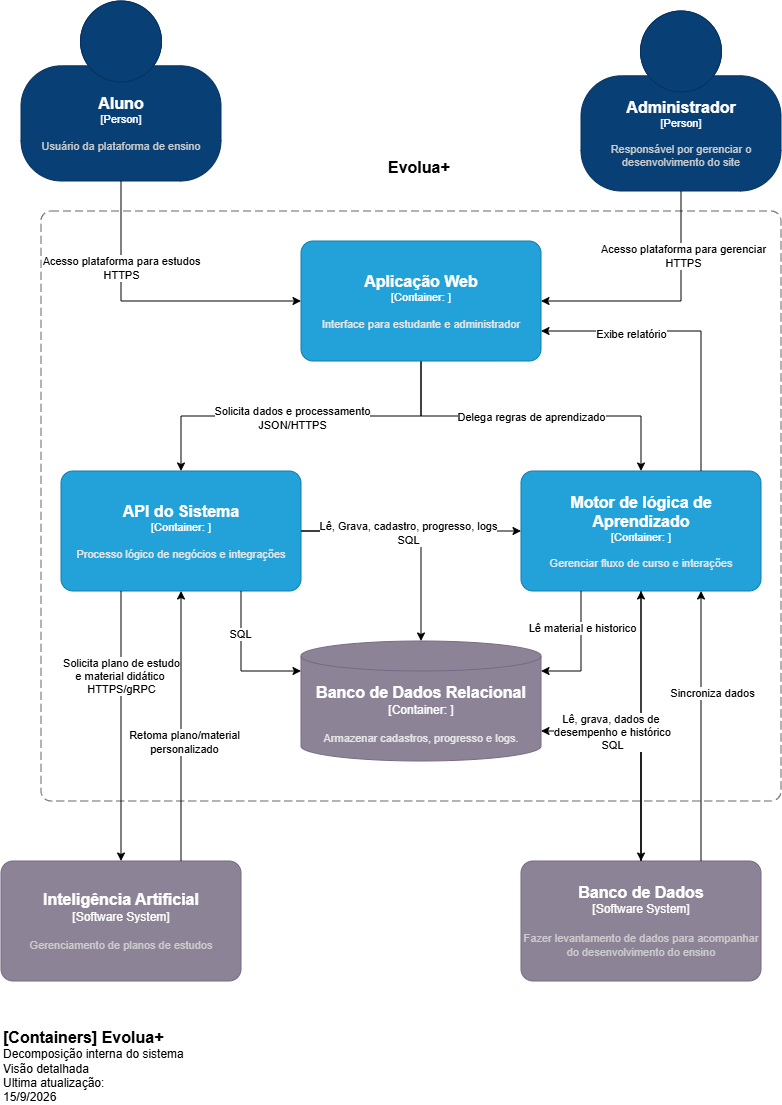

The diagram above was exported from draw.io. Its source (the exported page's mxGraphModel, read from the mxfile embedded in the PNG):
<mxGraphModel dx="3000" dy="1192" grid="1" gridSize="10" guides="1" tooltips="1" connect="1" arrows="1" fold="1" page="1" pageScale="1" pageWidth="827" pageHeight="1169" math="0" shadow="0">
  <root>
    <mxCell id="0" />
    <mxCell id="1" parent="0" />
    <object placeholders="1" c4Name="Aluno&#10;" c4Type="Person" c4Description="Usuário da plataforma de ensino&#10;" label="&lt;font style=&quot;font-size: 16px&quot;&gt;&lt;b&gt;%c4Name%&lt;/b&gt;&lt;/font&gt;&lt;div&gt;[%c4Type%]&lt;/div&gt;&lt;br&gt;&lt;div&gt;&lt;font style=&quot;font-size: 11px&quot;&gt;&lt;font color=&quot;#cccccc&quot;&gt;%c4Description%&lt;/font&gt;&lt;/div&gt;" id="jjyElSGDirUUuWh_UIC8-1">
      <mxCell parent="1" style="html=1;fontSize=11;dashed=0;whiteSpace=wrap;fillColor=#083F75;strokeColor=#06315C;fontColor=#ffffff;shape=mxgraph.c4.person2;align=center;metaEdit=1;points=[[0.5,0,0],[1,0.5,0],[1,0.75,0],[0.75,1,0],[0.5,1,0],[0.25,1,0],[0,0.75,0],[0,0.5,0]];resizable=0;" vertex="1">
        <mxGeometry height="180" width="200" x="40" y="60" as="geometry" />
      </mxCell>
    </object>
    <object placeholders="1" c4Name="Administrador&#10;" c4Type="Person" c4Description="Responsável por gerenciar o desenvolvimento do site " label="&lt;font style=&quot;font-size: 16px&quot;&gt;&lt;b&gt;%c4Name%&lt;/b&gt;&lt;/font&gt;&lt;div&gt;[%c4Type%]&lt;/div&gt;&lt;br&gt;&lt;div&gt;&lt;font style=&quot;font-size: 11px&quot;&gt;&lt;font color=&quot;#cccccc&quot;&gt;%c4Description%&lt;/font&gt;&lt;/div&gt;" id="jjyElSGDirUUuWh_UIC8-2">
      <mxCell parent="1" style="html=1;fontSize=11;dashed=0;whiteSpace=wrap;fillColor=#083F75;strokeColor=#06315C;fontColor=#ffffff;shape=mxgraph.c4.person2;align=center;metaEdit=1;points=[[0.5,0,0],[1,0.5,0],[1,0.75,0],[0.75,1,0],[0.5,1,0],[0.25,1,0],[0,0.75,0],[0,0.5,0]];resizable=0;" vertex="1">
        <mxGeometry height="180" width="200" x="600" y="70" as="geometry" />
      </mxCell>
    </object>
    <object placeholders="1" c4Name="Inteligência Artificial" c4Type="Software System" c4Description="Gerenciamento de planos de estudos" label="&lt;font style=&quot;font-size: 16px&quot;&gt;&lt;b&gt;%c4Name%&lt;/b&gt;&lt;/font&gt;&lt;div&gt;[%c4Type%]&lt;/div&gt;&lt;br&gt;&lt;div&gt;&lt;font style=&quot;font-size: 11px&quot;&gt;&lt;font color=&quot;#cccccc&quot;&gt;%c4Description%&lt;/font&gt;&lt;/div&gt;" id="jjyElSGDirUUuWh_UIC8-6">
      <mxCell parent="1" style="rounded=1;whiteSpace=wrap;html=1;labelBackgroundColor=none;fillColor=#8C8496;fontColor=#ffffff;align=center;arcSize=10;strokeColor=#766985;metaEdit=1;resizable=0;points=[[0.25,0,0],[0.5,0,0],[0.75,0,0],[1,0.25,0],[1,0.5,0],[1,0.75,0],[0.75,1,0],[0.5,1,0],[0.25,1,0],[0,0.75,0],[0,0.5,0],[0,0.25,0]];" vertex="1">
        <mxGeometry height="120" width="240" x="20" y="920" as="geometry" />
      </mxCell>
    </object>
    <object placeholders="1" c4Name="Banco de Dados" c4Type="Software System" c4Description="Fazer levantamento de dados para acompanhar do desenvolvimento do ensino" label="&lt;font style=&quot;font-size: 16px&quot;&gt;&lt;b&gt;%c4Name%&lt;/b&gt;&lt;/font&gt;&lt;div&gt;[%c4Type%]&lt;/div&gt;&lt;br&gt;&lt;div&gt;&lt;font style=&quot;font-size: 11px&quot;&gt;&lt;font color=&quot;#cccccc&quot;&gt;%c4Description%&lt;/font&gt;&lt;/div&gt;" id="jjyElSGDirUUuWh_UIC8-7">
      <mxCell parent="1" style="rounded=1;whiteSpace=wrap;html=1;labelBackgroundColor=none;fillColor=#8C8496;fontColor=#ffffff;align=center;arcSize=10;strokeColor=#766985;metaEdit=1;resizable=0;points=[[0.25,0,0],[0.5,0,0],[0.75,0,0],[1,0.25,0],[1,0.5,0],[1,0.75,0],[0.75,1,0],[0.5,1,0],[0.25,1,0],[0,0.75,0],[0,0.5,0],[0,0.25,0]];" vertex="1">
        <mxGeometry height="120" width="240" x="540" y="920" as="geometry" />
      </mxCell>
    </object>
    <object placeholders="1" c4Name="Banco de Dados Relacional" c4Type="Container" c4Technology="" c4Description="Armazenar cadastros, progresso e logs." label="&lt;font style=&quot;font-size: 16px&quot;&gt;&lt;b&gt;%c4Name%&lt;/b&gt;&lt;/font&gt;&lt;div&gt;[%c4Type%:&amp;nbsp;%c4Technology%]&lt;/div&gt;&lt;br&gt;&lt;div&gt;&lt;font style=&quot;font-size: 11px&quot;&gt;&lt;font color=&quot;#E6E6E6&quot;&gt;%c4Description%&lt;/font&gt;&lt;/div&gt;" id="jjyElSGDirUUuWh_UIC8-9">
      <mxCell parent="1" style="shape=cylinder3;size=15;whiteSpace=wrap;html=1;boundedLbl=1;rounded=0;labelBackgroundColor=none;fillColor=#8C8496;fontSize=12;fontColor=#ffffff;align=center;strokeColor=#766985;metaEdit=1;points=[[0.5,0,0],[1,0.25,0],[1,0.5,0],[1,0.75,0],[0.5,1,0],[0,0.75,0],[0,0.5,0],[0,0.25,0]];resizable=0;" vertex="1">
        <mxGeometry height="120" width="240" x="320" y="700" as="geometry" />
      </mxCell>
    </object>
    <object placeholders="1" c4Name="" c4Type="" c4Application="" label="" id="jjyElSGDirUUuWh_UIC8-11">
      <mxCell parent="1" style="rounded=1;fontSize=11;whiteSpace=wrap;html=1;dashed=1;arcSize=20;fillColor=none;strokeColor=#666666;fontColor=#333333;labelBackgroundColor=none;align=left;verticalAlign=bottom;labelBorderColor=none;spacingTop=0;spacing=10;dashPattern=8 4;metaEdit=1;rotatable=0;perimeter=rectanglePerimeter;noLabel=0;labelPadding=0;allowArrows=0;connectable=0;expand=0;recursiveResize=0;editable=1;pointerEvents=0;absoluteArcSize=1;points=[[0.25,0,0],[0.5,0,0],[0.75,0,0],[1,0.25,0],[1,0.5,0],[1,0.75,0],[0.75,1,0],[0.5,1,0],[0.25,1,0],[0,0.75,0],[0,0.5,0],[0,0.25,0]];" vertex="1">
        <mxGeometry height="590" width="740" x="60" y="270" as="geometry" />
      </mxCell>
    </object>
    <object placeholders="1" c4Name="Evolua+" c4Type="ContainerScopeBoundary" c4Description="" label="&lt;font style=&quot;font-size: 16px&quot;&gt;&lt;b&gt;&lt;div style=&quot;text-align: left&quot;&gt;%c4Name%&lt;/div&gt;&lt;/b&gt;&lt;/font&gt;&lt;div style=&quot;text-align: left&quot;&gt;%c4Description%&lt;/div&gt;" id="jjyElSGDirUUuWh_UIC8-36">
      <mxCell parent="1" style="text;html=1;strokeColor=none;fillColor=none;align=left;verticalAlign=top;whiteSpace=wrap;rounded=0;metaEdit=1;allowArrows=0;resizable=1;rotatable=0;connectable=0;recursiveResize=0;expand=0;pointerEvents=0;points=[[0.25,0,0],[0.5,0,0],[0.75,0,0],[1,0.25,0],[1,0.5,0],[1,0.75,0],[0.75,1,0],[0.5,1,0],[0.25,1,0],[0,0.75,0],[0,0.5,0],[0,0.25,0]];" vertex="1">
        <mxGeometry height="40" width="70" x="405" y="210" as="geometry" />
      </mxCell>
    </object>
    <mxCell id="jjyElSGDirUUuWh_UIC8-53" edge="1" parent="1" source="jjyElSGDirUUuWh_UIC8-37" style="edgeStyle=orthogonalEdgeStyle;rounded=0;orthogonalLoop=1;jettySize=auto;html=1;exitX=0.5;exitY=1;exitDx=0;exitDy=0;exitPerimeter=0;" target="jjyElSGDirUUuWh_UIC8-38">
      <mxGeometry relative="1" as="geometry" />
    </mxCell>
    <mxCell id="jjyElSGDirUUuWh_UIC8-55" connectable="0" parent="jjyElSGDirUUuWh_UIC8-53" style="edgeLabel;html=1;align=center;verticalAlign=middle;resizable=0;points=[];" value="Solicita dados e processamento&lt;div&gt;JSON/HTTPS&lt;/div&gt;" vertex="1">
      <mxGeometry relative="1" x="0.2583" y="1" as="geometry">
        <mxPoint x="35" as="offset" />
      </mxGeometry>
    </mxCell>
    <mxCell id="jjyElSGDirUUuWh_UIC8-54" edge="1" parent="1" source="jjyElSGDirUUuWh_UIC8-37" style="edgeStyle=orthogonalEdgeStyle;rounded=0;orthogonalLoop=1;jettySize=auto;html=1;exitX=0.5;exitY=1;exitDx=0;exitDy=0;exitPerimeter=0;" target="jjyElSGDirUUuWh_UIC8-39">
      <mxGeometry relative="1" as="geometry" />
    </mxCell>
    <mxCell id="jjyElSGDirUUuWh_UIC8-56" connectable="0" parent="jjyElSGDirUUuWh_UIC8-54" style="edgeLabel;html=1;align=center;verticalAlign=middle;resizable=0;points=[];" value="Delega regras de aprendizado" vertex="1">
      <mxGeometry relative="1" x="-0.1103" y="1" as="geometry">
        <mxPoint x="18" y="1" as="offset" />
      </mxGeometry>
    </mxCell>
    <object placeholders="1" c4Name="Aplicação Web" c4Type="Container" c4Technology="" c4Description="Interface para estudante e administrador" label="&lt;font style=&quot;font-size: 16px&quot;&gt;&lt;b&gt;%c4Name%&lt;/b&gt;&lt;/font&gt;&lt;div&gt;[%c4Type%: %c4Technology%]&lt;/div&gt;&lt;br&gt;&lt;div&gt;&lt;font style=&quot;font-size: 11px&quot;&gt;&lt;font color=&quot;#E6E6E6&quot;&gt;%c4Description%&lt;/font&gt;&lt;/div&gt;" id="jjyElSGDirUUuWh_UIC8-37">
      <mxCell parent="1" style="rounded=1;whiteSpace=wrap;html=1;fontSize=11;labelBackgroundColor=none;fillColor=#23A2D9;fontColor=#ffffff;align=center;arcSize=10;strokeColor=#0E7DAD;metaEdit=1;resizable=0;points=[[0.25,0,0],[0.5,0,0],[0.75,0,0],[1,0.25,0],[1,0.5,0],[1,0.75,0],[0.75,1,0],[0.5,1,0],[0.25,1,0],[0,0.75,0],[0,0.5,0],[0,0.25,0]];" vertex="1">
        <mxGeometry height="120" width="240" x="320" y="300" as="geometry" />
      </mxCell>
    </object>
    <object placeholders="1" c4Name="API do Sistema" c4Type="Container" c4Technology="" c4Description="Processo lógico de negócios e integrações " label="&lt;font style=&quot;font-size: 16px&quot;&gt;&lt;b&gt;%c4Name%&lt;/b&gt;&lt;/font&gt;&lt;div&gt;[%c4Type%: %c4Technology%]&lt;/div&gt;&lt;br&gt;&lt;div&gt;&lt;font style=&quot;font-size: 11px&quot;&gt;&lt;font color=&quot;#E6E6E6&quot;&gt;%c4Description%&lt;/font&gt;&lt;/div&gt;" id="jjyElSGDirUUuWh_UIC8-38">
      <mxCell parent="1" style="rounded=1;whiteSpace=wrap;html=1;fontSize=11;labelBackgroundColor=none;fillColor=#23A2D9;fontColor=#ffffff;align=center;arcSize=10;strokeColor=#0E7DAD;metaEdit=1;resizable=0;points=[[0.25,0,0],[0.5,0,0],[0.75,0,0],[1,0.25,0],[1,0.5,0],[1,0.75,0],[0.75,1,0],[0.5,1,0],[0.25,1,0],[0,0.75,0],[0,0.5,0],[0,0.25,0]];" vertex="1">
        <mxGeometry height="120" width="240" x="80" y="530" as="geometry" />
      </mxCell>
    </object>
    <object placeholders="1" c4Name="Motor de lógica de Aprendizado" c4Type="Container" c4Technology="" c4Description="Gerenciar fluxo de curso e interações" label="&lt;font style=&quot;font-size: 16px&quot;&gt;&lt;b&gt;%c4Name%&lt;/b&gt;&lt;/font&gt;&lt;div&gt;[%c4Type%: %c4Technology%]&lt;/div&gt;&lt;br&gt;&lt;div&gt;&lt;font style=&quot;font-size: 11px&quot;&gt;&lt;font color=&quot;#E6E6E6&quot;&gt;%c4Description%&lt;/font&gt;&lt;/div&gt;" id="jjyElSGDirUUuWh_UIC8-39">
      <mxCell parent="1" style="rounded=1;whiteSpace=wrap;html=1;fontSize=11;labelBackgroundColor=none;fillColor=#23A2D9;fontColor=#ffffff;align=center;arcSize=10;strokeColor=#0E7DAD;metaEdit=1;resizable=0;points=[[0.25,0,0],[0.5,0,0],[0.75,0,0],[1,0.25,0],[1,0.5,0],[1,0.75,0],[0.75,1,0],[0.5,1,0],[0.25,1,0],[0,0.75,0],[0,0.5,0],[0,0.25,0]];" vertex="1">
        <mxGeometry height="120" width="240" x="540" y="530" as="geometry" />
      </mxCell>
    </object>
    <object placeholders="1" c4Name="[Containers] Evolua+" c4Type="ContainerDiagramTitle" c4Description="Decomposição interna do sistema&#10;Visão detalhada &#10;Ultima atualização:&#10;15/9/2026" label="&lt;font style=&quot;font-size: 16px&quot;&gt;&lt;b&gt;&lt;div style=&quot;text-align: left&quot;&gt;%c4Name%&lt;/div&gt;&lt;/b&gt;&lt;/font&gt;&lt;div style=&quot;text-align: left&quot;&gt;%c4Description%&lt;/div&gt;" id="jjyElSGDirUUuWh_UIC8-40">
      <mxCell parent="1" style="text;html=1;strokeColor=none;fillColor=none;align=left;verticalAlign=top;whiteSpace=wrap;rounded=0;metaEdit=1;allowArrows=0;resizable=1;rotatable=0;connectable=0;recursiveResize=0;expand=0;pointerEvents=0;points=[[0.25,0,0],[0.5,0,0],[0.75,0,0],[1,0.25,0],[1,0.5,0],[1,0.75,0],[0.75,1,0],[0.5,1,0],[0.25,1,0],[0,0.75,0],[0,0.5,0],[0,0.25,0]];" vertex="1">
        <mxGeometry height="40" width="260" x="20" y="1080" as="geometry" />
      </mxCell>
    </object>
    <mxCell id="jjyElSGDirUUuWh_UIC8-44" edge="1" parent="1" source="jjyElSGDirUUuWh_UIC8-1" style="edgeStyle=orthogonalEdgeStyle;rounded=0;orthogonalLoop=1;jettySize=auto;html=1;exitX=0.5;exitY=1;exitDx=0;exitDy=0;exitPerimeter=0;entryX=0;entryY=0.5;entryDx=0;entryDy=0;entryPerimeter=0;" target="jjyElSGDirUUuWh_UIC8-37">
      <mxGeometry relative="1" as="geometry" />
    </mxCell>
    <mxCell id="jjyElSGDirUUuWh_UIC8-45" connectable="0" parent="jjyElSGDirUUuWh_UIC8-44" style="edgeLabel;html=1;align=center;verticalAlign=middle;resizable=0;points=[];" value="Acesso plataforma para estudos&lt;div&gt;HTTPS&lt;/div&gt;" vertex="1">
      <mxGeometry relative="1" x="-0.4213" y="-1" as="geometry">
        <mxPoint as="offset" />
      </mxGeometry>
    </mxCell>
    <mxCell id="jjyElSGDirUUuWh_UIC8-46" edge="1" parent="1" source="jjyElSGDirUUuWh_UIC8-2" style="edgeStyle=orthogonalEdgeStyle;rounded=0;orthogonalLoop=1;jettySize=auto;html=1;exitX=0.5;exitY=1;exitDx=0;exitDy=0;exitPerimeter=0;entryX=1;entryY=0.5;entryDx=0;entryDy=0;entryPerimeter=0;" target="jjyElSGDirUUuWh_UIC8-37">
      <mxGeometry relative="1" as="geometry" />
    </mxCell>
    <mxCell id="jjyElSGDirUUuWh_UIC8-48" connectable="0" parent="jjyElSGDirUUuWh_UIC8-46" style="edgeLabel;html=1;align=center;verticalAlign=middle;resizable=0;points=[];" value="Text" vertex="1">
      <mxGeometry relative="1" x="-0.4976" y="-2" as="geometry">
        <mxPoint as="offset" />
      </mxGeometry>
    </mxCell>
    <mxCell id="jjyElSGDirUUuWh_UIC8-49" connectable="0" parent="jjyElSGDirUUuWh_UIC8-46" style="edgeLabel;html=1;align=center;verticalAlign=middle;resizable=0;points=[];" value="Acesso plataforma para gerenciar&lt;div&gt;HTTPS&lt;/div&gt;" vertex="1">
      <mxGeometry relative="1" x="-0.4896" y="1" as="geometry">
        <mxPoint as="offset" />
      </mxGeometry>
    </mxCell>
    <mxCell id="jjyElSGDirUUuWh_UIC8-57" edge="1" parent="1" source="jjyElSGDirUUuWh_UIC8-39" style="edgeStyle=orthogonalEdgeStyle;rounded=0;orthogonalLoop=1;jettySize=auto;html=1;exitX=0.75;exitY=0;exitDx=0;exitDy=0;exitPerimeter=0;entryX=1;entryY=0.75;entryDx=0;entryDy=0;entryPerimeter=0;" target="jjyElSGDirUUuWh_UIC8-37">
      <mxGeometry relative="1" as="geometry" />
    </mxCell>
    <mxCell id="jjyElSGDirUUuWh_UIC8-58" connectable="0" parent="jjyElSGDirUUuWh_UIC8-57" style="edgeLabel;html=1;align=center;verticalAlign=middle;resizable=0;points=[];" value="Exibe relatório" vertex="1">
      <mxGeometry relative="1" x="0.2613" y="2" as="geometry">
        <mxPoint x="-21" as="offset" />
      </mxGeometry>
    </mxCell>
    <mxCell id="jjyElSGDirUUuWh_UIC8-60" edge="1" parent="1" source="jjyElSGDirUUuWh_UIC8-38" style="edgeStyle=orthogonalEdgeStyle;rounded=0;orthogonalLoop=1;jettySize=auto;html=1;exitX=0.75;exitY=1;exitDx=0;exitDy=0;exitPerimeter=0;entryX=0;entryY=0.25;entryDx=0;entryDy=0;entryPerimeter=0;" target="jjyElSGDirUUuWh_UIC8-9">
      <mxGeometry relative="1" as="geometry" />
    </mxCell>
    <mxCell id="jjyElSGDirUUuWh_UIC8-65" connectable="0" parent="jjyElSGDirUUuWh_UIC8-60" style="edgeLabel;html=1;align=center;verticalAlign=middle;resizable=0;points=[];" value="SQL" vertex="1">
      <mxGeometry relative="1" x="-0.4029" y="-2" as="geometry">
        <mxPoint as="offset" />
      </mxGeometry>
    </mxCell>
    <mxCell id="jjyElSGDirUUuWh_UIC8-61" edge="1" parent="1" source="jjyElSGDirUUuWh_UIC8-38" style="edgeStyle=orthogonalEdgeStyle;rounded=0;orthogonalLoop=1;jettySize=auto;html=1;exitX=1;exitY=0.5;exitDx=0;exitDy=0;exitPerimeter=0;entryX=0;entryY=0.5;entryDx=0;entryDy=0;entryPerimeter=0;" target="jjyElSGDirUUuWh_UIC8-39">
      <mxGeometry relative="1" as="geometry" />
    </mxCell>
    <mxCell id="jjyElSGDirUUuWh_UIC8-62" edge="1" parent="1" source="jjyElSGDirUUuWh_UIC8-38" style="edgeStyle=orthogonalEdgeStyle;rounded=0;orthogonalLoop=1;jettySize=auto;html=1;exitX=1;exitY=0.5;exitDx=0;exitDy=0;exitPerimeter=0;entryX=0.5;entryY=0;entryDx=0;entryDy=0;entryPerimeter=0;" target="jjyElSGDirUUuWh_UIC8-9">
      <mxGeometry relative="1" as="geometry" />
    </mxCell>
    <mxCell id="jjyElSGDirUUuWh_UIC8-64" connectable="0" parent="jjyElSGDirUUuWh_UIC8-62" style="edgeLabel;html=1;align=center;verticalAlign=middle;resizable=0;points=[];" value="Lê, Grava, cadastro, progresso, logs&lt;div&gt;SQL&lt;/div&gt;" vertex="1">
      <mxGeometry relative="1" x="-0.0713" y="-1" as="geometry">
        <mxPoint as="offset" />
      </mxGeometry>
    </mxCell>
    <mxCell id="jjyElSGDirUUuWh_UIC8-63" edge="1" parent="1" source="jjyElSGDirUUuWh_UIC8-39" style="edgeStyle=orthogonalEdgeStyle;rounded=0;orthogonalLoop=1;jettySize=auto;html=1;exitX=0.25;exitY=1;exitDx=0;exitDy=0;exitPerimeter=0;entryX=1;entryY=0.25;entryDx=0;entryDy=0;entryPerimeter=0;" target="jjyElSGDirUUuWh_UIC8-9">
      <mxGeometry relative="1" as="geometry" />
    </mxCell>
    <mxCell id="jjyElSGDirUUuWh_UIC8-66" connectable="0" parent="jjyElSGDirUUuWh_UIC8-63" style="edgeLabel;html=1;align=center;verticalAlign=middle;resizable=0;points=[];" value="Lê material e historico" vertex="1">
      <mxGeometry relative="1" x="-0.4033" as="geometry">
        <mxPoint as="offset" />
      </mxGeometry>
    </mxCell>
    <mxCell id="jjyElSGDirUUuWh_UIC8-67" edge="1" parent="1" source="jjyElSGDirUUuWh_UIC8-39" style="edgeStyle=orthogonalEdgeStyle;rounded=0;orthogonalLoop=1;jettySize=auto;html=1;exitX=0.5;exitY=1;exitDx=0;exitDy=0;exitPerimeter=0;entryX=0.5;entryY=0;entryDx=0;entryDy=0;entryPerimeter=0;" target="jjyElSGDirUUuWh_UIC8-7">
      <mxGeometry relative="1" as="geometry" />
    </mxCell>
    <mxCell id="jjyElSGDirUUuWh_UIC8-68" edge="1" parent="1" source="jjyElSGDirUUuWh_UIC8-7" style="edgeStyle=orthogonalEdgeStyle;rounded=0;orthogonalLoop=1;jettySize=auto;html=1;exitX=0.5;exitY=0;exitDx=0;exitDy=0;exitPerimeter=0;entryX=0.5;entryY=1;entryDx=0;entryDy=0;entryPerimeter=0;" target="jjyElSGDirUUuWh_UIC8-39">
      <mxGeometry relative="1" as="geometry" />
    </mxCell>
    <mxCell id="jjyElSGDirUUuWh_UIC8-69" edge="1" parent="1" source="jjyElSGDirUUuWh_UIC8-7" style="edgeStyle=orthogonalEdgeStyle;rounded=0;orthogonalLoop=1;jettySize=auto;html=1;exitX=0.75;exitY=0;exitDx=0;exitDy=0;exitPerimeter=0;entryX=0.75;entryY=1;entryDx=0;entryDy=0;entryPerimeter=0;" target="jjyElSGDirUUuWh_UIC8-39">
      <mxGeometry relative="1" as="geometry" />
    </mxCell>
    <mxCell id="jjyElSGDirUUuWh_UIC8-73" connectable="0" parent="jjyElSGDirUUuWh_UIC8-69" style="edgeLabel;html=1;align=center;verticalAlign=middle;resizable=0;points=[];" value="Sincroniza dados" vertex="1">
      <mxGeometry relative="1" x="0.0267" y="-5" as="geometry">
        <mxPoint x="5" y="-31" as="offset" />
      </mxGeometry>
    </mxCell>
    <mxCell id="jjyElSGDirUUuWh_UIC8-71" edge="1" parent="1" source="jjyElSGDirUUuWh_UIC8-7" style="edgeStyle=orthogonalEdgeStyle;rounded=0;orthogonalLoop=1;jettySize=auto;html=1;exitX=0.5;exitY=0;exitDx=0;exitDy=0;exitPerimeter=0;entryX=1;entryY=0.75;entryDx=0;entryDy=0;entryPerimeter=0;" target="jjyElSGDirUUuWh_UIC8-9">
      <mxGeometry relative="1" as="geometry" />
    </mxCell>
    <mxCell id="jjyElSGDirUUuWh_UIC8-72" connectable="0" parent="jjyElSGDirUUuWh_UIC8-71" style="edgeLabel;html=1;align=center;verticalAlign=middle;resizable=0;points=[];" value="Lê, grava, dados de&amp;nbsp;&lt;div&gt;desempenho e histórico&lt;/div&gt;&lt;div&gt;SQL&lt;/div&gt;" vertex="1">
      <mxGeometry relative="1" x="0.3843" as="geometry">
        <mxPoint as="offset" />
      </mxGeometry>
    </mxCell>
    <mxCell id="jjyElSGDirUUuWh_UIC8-75" edge="1" parent="1" source="jjyElSGDirUUuWh_UIC8-6" style="edgeStyle=orthogonalEdgeStyle;rounded=0;orthogonalLoop=1;jettySize=auto;html=1;exitX=0.75;exitY=0;exitDx=0;exitDy=0;exitPerimeter=0;entryX=0.5;entryY=1;entryDx=0;entryDy=0;entryPerimeter=0;" target="jjyElSGDirUUuWh_UIC8-38">
      <mxGeometry relative="1" as="geometry" />
    </mxCell>
    <mxCell id="jjyElSGDirUUuWh_UIC8-77" connectable="0" parent="jjyElSGDirUUuWh_UIC8-75" style="edgeLabel;html=1;align=center;verticalAlign=middle;resizable=0;points=[];" value="Retoma plano/material&lt;div&gt;personalizado&lt;/div&gt;" vertex="1">
      <mxGeometry relative="1" x="-0.1141" y="-2" as="geometry">
        <mxPoint as="offset" />
      </mxGeometry>
    </mxCell>
    <mxCell id="jjyElSGDirUUuWh_UIC8-76" edge="1" parent="1" source="jjyElSGDirUUuWh_UIC8-38" style="edgeStyle=orthogonalEdgeStyle;rounded=0;orthogonalLoop=1;jettySize=auto;html=1;exitX=0.25;exitY=1;exitDx=0;exitDy=0;exitPerimeter=0;entryX=0.5;entryY=0;entryDx=0;entryDy=0;entryPerimeter=0;" target="jjyElSGDirUUuWh_UIC8-6">
      <mxGeometry relative="1" as="geometry" />
    </mxCell>
    <mxCell id="jjyElSGDirUUuWh_UIC8-78" connectable="0" parent="jjyElSGDirUUuWh_UIC8-76" style="edgeLabel;html=1;align=center;verticalAlign=middle;resizable=0;points=[];" value="Solicita plano de estudo&lt;div&gt;e material didático&amp;nbsp;&lt;/div&gt;&lt;div&gt;HTTPS/gRPC&lt;/div&gt;" vertex="1">
      <mxGeometry relative="1" x="-0.3748" y="-1" as="geometry">
        <mxPoint as="offset" />
      </mxGeometry>
    </mxCell>
  </root>
</mxGraphModel>